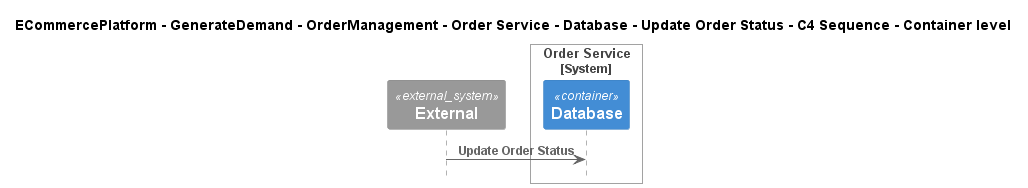

The diagram above was rendered by PlantUML. Its source (embedded in the PNG):
@startuml
!include ..\..\..\..\..\..\..\..\..\.c4s\C4_Sequence.puml

title ECommercePlatform - GenerateDemand - OrderManagement - Order Service - Database - Update Order Status - C4 Sequence - Container level

System_Ext(C4InterFlow.SoftwareSystems.ExternalSystem, "External", "")

System_Boundary(ECommercePlatform.GenerateDemand.OrderManagement.SoftwareSystems.OrderService, "Order Service")
    Container(ECommercePlatform.GenerateDemand.OrderManagement.SoftwareSystems.OrderService.Containers.Database, "Database", "", "")
Boundary_End()

Rel(C4InterFlow.SoftwareSystems.ExternalSystem, ECommercePlatform.GenerateDemand.OrderManagement.SoftwareSystems.OrderService.Containers.Database, "Update Order Status")


@enduml